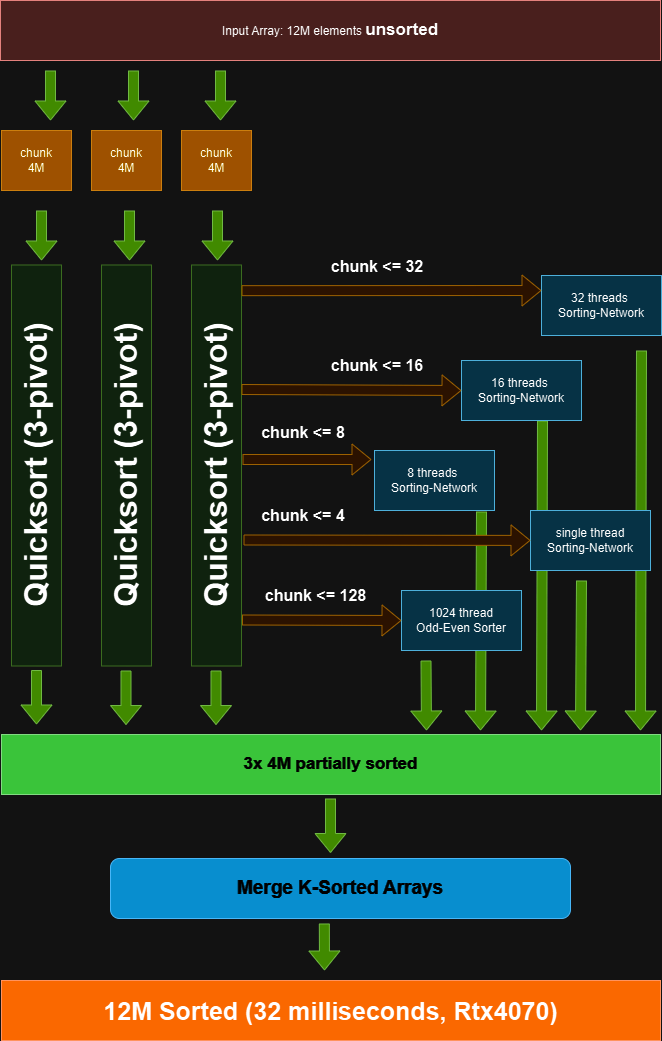

The diagram above was exported from draw.io. Its source (the exported page's mxGraphModel, read from the mxfile embedded in the PNG):
<mxGraphModel dx="1426" dy="781" grid="1" gridSize="10" guides="1" tooltips="1" connect="1" arrows="1" fold="1" page="1" pageScale="1" pageWidth="827" pageHeight="1169" math="0" shadow="0">
  <root>
    <mxCell id="0" />
    <mxCell id="1" parent="0" />
    <mxCell id="shohK291yhJHMJ7PBTDG-79" value="" style="shape=flexArrow;endArrow=classic;html=1;rounded=0;exitX=0;exitY=0.5;exitDx=0;exitDy=0;fillColor=#60a917;strokeColor=#2D7600;" edge="1" parent="1">
      <mxGeometry width="50" height="50" relative="1" as="geometry">
        <mxPoint x="681" y="380" as="sourcePoint" />
        <mxPoint x="680" y="760" as="targetPoint" />
      </mxGeometry>
    </mxCell>
    <mxCell id="shohK291yhJHMJ7PBTDG-78" value="" style="shape=flexArrow;endArrow=classic;html=1;rounded=0;exitX=0;exitY=0.5;exitDx=0;exitDy=0;fillColor=#60a917;strokeColor=#2D7600;" edge="1" parent="1">
      <mxGeometry width="50" height="50" relative="1" as="geometry">
        <mxPoint x="582" y="450" as="sourcePoint" />
        <mxPoint x="581" y="760" as="targetPoint" />
      </mxGeometry>
    </mxCell>
    <mxCell id="shohK291yhJHMJ7PBTDG-77" value="" style="shape=flexArrow;endArrow=classic;html=1;rounded=0;exitX=0;exitY=0.5;exitDx=0;exitDy=0;fillColor=#60a917;strokeColor=#2D7600;" edge="1" parent="1">
      <mxGeometry width="50" height="50" relative="1" as="geometry">
        <mxPoint x="521" y="541" as="sourcePoint" />
        <mxPoint x="520" y="760" as="targetPoint" />
      </mxGeometry>
    </mxCell>
    <mxCell id="shohK291yhJHMJ7PBTDG-1" value="Input Array: 12M elements &lt;b&gt;&lt;font style=&quot;font-size: 17px;&quot;&gt;unsorted&lt;/font&gt;&lt;/b&gt;" style="rounded=0;whiteSpace=wrap;html=1;fillColor=#f8cecc;strokeColor=#b85450;" vertex="1" parent="1">
      <mxGeometry x="40" y="30" width="660" height="60" as="geometry" />
    </mxCell>
    <mxCell id="shohK291yhJHMJ7PBTDG-2" value="chunk&lt;div&gt;4M&lt;/div&gt;" style="rounded=0;whiteSpace=wrap;html=1;fillColor=#f0a30a;fontColor=#000000;strokeColor=#BD7000;" vertex="1" parent="1">
      <mxGeometry x="41" y="160" width="70" height="60" as="geometry" />
    </mxCell>
    <mxCell id="shohK291yhJHMJ7PBTDG-3" value="chunk&lt;div&gt;4M&lt;/div&gt;" style="rounded=0;whiteSpace=wrap;html=1;fillColor=#f0a30a;fontColor=#000000;strokeColor=#BD7000;" vertex="1" parent="1">
      <mxGeometry x="131" y="160" width="70" height="60" as="geometry" />
    </mxCell>
    <mxCell id="shohK291yhJHMJ7PBTDG-6" value="chunk&lt;div&gt;4M&lt;/div&gt;" style="rounded=0;whiteSpace=wrap;html=1;fillColor=#f0a30a;fontColor=#000000;strokeColor=#BD7000;" vertex="1" parent="1">
      <mxGeometry x="221" y="160" width="70" height="60" as="geometry" />
    </mxCell>
    <mxCell id="shohK291yhJHMJ7PBTDG-17" value="" style="shape=flexArrow;endArrow=classic;html=1;rounded=0;fillColor=#60a917;strokeColor=#2D7600;" edge="1" parent="1">
      <mxGeometry width="50" height="50" relative="1" as="geometry">
        <mxPoint x="260" y="100" as="sourcePoint" />
        <mxPoint x="260" y="150" as="targetPoint" />
      </mxGeometry>
    </mxCell>
    <mxCell id="shohK291yhJHMJ7PBTDG-19" value="" style="shape=flexArrow;endArrow=classic;html=1;rounded=0;fillColor=#60a917;strokeColor=#2D7600;" edge="1" parent="1">
      <mxGeometry width="50" height="50" relative="1" as="geometry">
        <mxPoint x="90" y="100" as="sourcePoint" />
        <mxPoint x="90" y="150" as="targetPoint" />
      </mxGeometry>
    </mxCell>
    <mxCell id="shohK291yhJHMJ7PBTDG-20" value="" style="shape=flexArrow;endArrow=classic;html=1;rounded=0;fillColor=#60a917;strokeColor=#2D7600;" edge="1" parent="1">
      <mxGeometry width="50" height="50" relative="1" as="geometry">
        <mxPoint x="173" y="100" as="sourcePoint" />
        <mxPoint x="173" y="150" as="targetPoint" />
      </mxGeometry>
    </mxCell>
    <mxCell id="shohK291yhJHMJ7PBTDG-21" value="&lt;b&gt;&lt;font style=&quot;font-size: 32px;&quot;&gt;Quicksort (3-pivot)&lt;/font&gt;&lt;/b&gt;" style="text;html=1;align=center;verticalAlign=middle;whiteSpace=wrap;rounded=0;fillColor=#d5e8d4;strokeColor=#82b366;rotation=-90;" vertex="1" parent="1">
      <mxGeometry x="-124.5" y="470" width="401" height="50" as="geometry" />
    </mxCell>
    <mxCell id="shohK291yhJHMJ7PBTDG-22" value="&lt;b&gt;&lt;font style=&quot;font-size: 32px;&quot;&gt;Quicksort (3-pivot)&lt;/font&gt;&lt;/b&gt;" style="text;html=1;align=center;verticalAlign=middle;whiteSpace=wrap;rounded=0;fillColor=#d5e8d4;strokeColor=#82b366;rotation=-90;" vertex="1" parent="1">
      <mxGeometry x="-34.5" y="470" width="401" height="50" as="geometry" />
    </mxCell>
    <mxCell id="shohK291yhJHMJ7PBTDG-23" value="&lt;b&gt;&lt;font style=&quot;font-size: 32px;&quot;&gt;Quicksort (3-pivot)&lt;/font&gt;&lt;/b&gt;" style="text;html=1;align=center;verticalAlign=middle;whiteSpace=wrap;rounded=0;fillColor=#d5e8d4;strokeColor=#82b366;rotation=-90;" vertex="1" parent="1">
      <mxGeometry x="55.5" y="470" width="401" height="50" as="geometry" />
    </mxCell>
    <mxCell id="shohK291yhJHMJ7PBTDG-35" value="" style="shape=flexArrow;endArrow=classic;html=1;rounded=0;fillColor=#60a917;strokeColor=#2D7600;" edge="1" parent="1">
      <mxGeometry width="50" height="50" relative="1" as="geometry">
        <mxPoint x="257" y="240" as="sourcePoint" />
        <mxPoint x="257" y="290" as="targetPoint" />
      </mxGeometry>
    </mxCell>
    <mxCell id="shohK291yhJHMJ7PBTDG-37" value="" style="shape=flexArrow;endArrow=classic;html=1;rounded=0;fillColor=#60a917;strokeColor=#2D7600;" edge="1" parent="1">
      <mxGeometry width="50" height="50" relative="1" as="geometry">
        <mxPoint x="81" y="240" as="sourcePoint" />
        <mxPoint x="81" y="290" as="targetPoint" />
      </mxGeometry>
    </mxCell>
    <mxCell id="shohK291yhJHMJ7PBTDG-38" value="" style="shape=flexArrow;endArrow=classic;html=1;rounded=0;fillColor=#60a917;strokeColor=#2D7600;" edge="1" parent="1">
      <mxGeometry width="50" height="50" relative="1" as="geometry">
        <mxPoint x="169" y="240" as="sourcePoint" />
        <mxPoint x="169" y="290" as="targetPoint" />
      </mxGeometry>
    </mxCell>
    <mxCell id="shohK291yhJHMJ7PBTDG-41" value="32 threads&amp;nbsp;&lt;div&gt;Sorting-Network&lt;/div&gt;" style="rounded=0;whiteSpace=wrap;html=1;fillColor=#b1ddf0;strokeColor=#10739e;" vertex="1" parent="1">
      <mxGeometry x="581" y="305" width="120" height="60" as="geometry" />
    </mxCell>
    <mxCell id="shohK291yhJHMJ7PBTDG-52" value="&lt;b&gt;&lt;font style=&quot;font-size: 17px;&quot;&gt;3x 4M partially sorted&lt;/font&gt;&lt;/b&gt;" style="rounded=0;whiteSpace=wrap;html=1;fillColor=#008a00;strokeColor=#005700;fontColor=#ffffff;" vertex="1" parent="1">
      <mxGeometry x="41" y="764" width="659" height="60" as="geometry" />
    </mxCell>
    <mxCell id="shohK291yhJHMJ7PBTDG-53" value="" style="shape=flexArrow;endArrow=classic;html=1;rounded=0;exitX=0;exitY=0.5;exitDx=0;exitDy=0;fillColor=#60a917;strokeColor=#2D7600;" edge="1" parent="1">
      <mxGeometry width="50" height="50" relative="1" as="geometry">
        <mxPoint x="76" y="699.5" as="sourcePoint" />
        <mxPoint x="76" y="754" as="targetPoint" />
      </mxGeometry>
    </mxCell>
    <mxCell id="shohK291yhJHMJ7PBTDG-54" value="" style="shape=flexArrow;endArrow=classic;html=1;rounded=0;exitX=0;exitY=0.5;exitDx=0;exitDy=0;fillColor=#60a917;strokeColor=#2D7600;" edge="1" parent="1">
      <mxGeometry width="50" height="50" relative="1" as="geometry">
        <mxPoint x="165.5" y="700" as="sourcePoint" />
        <mxPoint x="165.5" y="754.5" as="targetPoint" />
      </mxGeometry>
    </mxCell>
    <mxCell id="shohK291yhJHMJ7PBTDG-55" value="" style="shape=flexArrow;endArrow=classic;html=1;rounded=0;exitX=0;exitY=0.5;exitDx=0;exitDy=0;fillColor=#60a917;strokeColor=#2D7600;" edge="1" parent="1">
      <mxGeometry width="50" height="50" relative="1" as="geometry">
        <mxPoint x="255.5" y="700" as="sourcePoint" />
        <mxPoint x="255.5" y="754.5" as="targetPoint" />
      </mxGeometry>
    </mxCell>
    <mxCell id="shohK291yhJHMJ7PBTDG-61" value="16 threads&amp;nbsp;&lt;div&gt;Sorting-Network&lt;/div&gt;" style="rounded=0;whiteSpace=wrap;html=1;fillColor=#b1ddf0;strokeColor=#10739e;" vertex="1" parent="1">
      <mxGeometry x="501" y="390" width="120" height="60" as="geometry" />
    </mxCell>
    <mxCell id="shohK291yhJHMJ7PBTDG-62" value="8 threads&amp;nbsp;&lt;div&gt;Sorting-Network&lt;/div&gt;" style="rounded=0;whiteSpace=wrap;html=1;fillColor=#b1ddf0;strokeColor=#10739e;" vertex="1" parent="1">
      <mxGeometry x="414" y="480" width="120" height="60" as="geometry" />
    </mxCell>
    <mxCell id="shohK291yhJHMJ7PBTDG-63" value="single thread&lt;div&gt;Sorting-Network&lt;/div&gt;" style="rounded=0;whiteSpace=wrap;html=1;fillColor=#b1ddf0;strokeColor=#10739e;" vertex="1" parent="1">
      <mxGeometry x="570" y="540" width="120" height="60" as="geometry" />
    </mxCell>
    <mxCell id="shohK291yhJHMJ7PBTDG-64" value="" style="shape=flexArrow;endArrow=classic;html=1;rounded=0;exitX=0.936;exitY=0.98;exitDx=0;exitDy=0;fillColor=#ffe6cc;strokeColor=#d79b00;entryX=0;entryY=0.25;entryDx=0;entryDy=0;exitPerimeter=0;" edge="1" parent="1">
      <mxGeometry width="50" height="50" relative="1" as="geometry">
        <mxPoint x="281" y="320.164" as="sourcePoint" />
        <mxPoint x="581" y="320" as="targetPoint" />
      </mxGeometry>
    </mxCell>
    <mxCell id="shohK291yhJHMJ7PBTDG-65" value="chunk &amp;lt;= 32" style="text;html=1;align=center;verticalAlign=middle;whiteSpace=wrap;rounded=0;fontSize=16;fontStyle=1" vertex="1" parent="1">
      <mxGeometry x="366.5" y="281" width="100" height="30" as="geometry" />
    </mxCell>
    <mxCell id="shohK291yhJHMJ7PBTDG-66" value="" style="shape=flexArrow;endArrow=classic;html=1;rounded=0;exitX=0.936;exitY=0.98;exitDx=0;exitDy=0;fillColor=#ffe6cc;strokeColor=#d79b00;exitPerimeter=0;" edge="1" parent="1">
      <mxGeometry width="50" height="50" relative="1" as="geometry">
        <mxPoint x="281" y="419" as="sourcePoint" />
        <mxPoint x="501" y="420" as="targetPoint" />
      </mxGeometry>
    </mxCell>
    <mxCell id="shohK291yhJHMJ7PBTDG-67" value="chunk &amp;lt;= 16" style="text;html=1;align=center;verticalAlign=middle;whiteSpace=wrap;rounded=0;fontSize=16;fontStyle=1" vertex="1" parent="1">
      <mxGeometry x="366.5" y="380" width="100" height="30" as="geometry" />
    </mxCell>
    <mxCell id="shohK291yhJHMJ7PBTDG-68" value="" style="shape=flexArrow;endArrow=classic;html=1;rounded=0;exitX=0.936;exitY=0.98;exitDx=0;exitDy=0;fillColor=#ffe6cc;strokeColor=#d79b00;exitPerimeter=0;" edge="1" parent="1">
      <mxGeometry width="50" height="50" relative="1" as="geometry">
        <mxPoint x="282" y="489" as="sourcePoint" />
        <mxPoint x="411" y="489" as="targetPoint" />
      </mxGeometry>
    </mxCell>
    <mxCell id="shohK291yhJHMJ7PBTDG-69" value="chunk &amp;lt;= 8" style="text;html=1;align=center;verticalAlign=middle;whiteSpace=wrap;rounded=0;fontSize=16;fontStyle=1" vertex="1" parent="1">
      <mxGeometry x="293" y="447" width="100" height="30" as="geometry" />
    </mxCell>
    <mxCell id="shohK291yhJHMJ7PBTDG-70" value="" style="shape=flexArrow;endArrow=classic;html=1;rounded=0;exitX=0.936;exitY=0.98;exitDx=0;exitDy=0;fillColor=#ffe6cc;strokeColor=#d79b00;exitPerimeter=0;" edge="1" parent="1" target="shohK291yhJHMJ7PBTDG-63">
      <mxGeometry width="50" height="50" relative="1" as="geometry">
        <mxPoint x="283" y="569.5" as="sourcePoint" />
        <mxPoint x="412" y="569.5" as="targetPoint" />
      </mxGeometry>
    </mxCell>
    <mxCell id="shohK291yhJHMJ7PBTDG-71" value="chunk &amp;lt;= 4" style="text;html=1;align=center;verticalAlign=middle;whiteSpace=wrap;rounded=0;fontSize=16;fontStyle=1" vertex="1" parent="1">
      <mxGeometry x="293" y="530" width="100" height="30" as="geometry" />
    </mxCell>
    <mxCell id="shohK291yhJHMJ7PBTDG-72" value="1024 thread&lt;div&gt;Odd-Even Sorter&lt;/div&gt;" style="rounded=0;whiteSpace=wrap;html=1;fillColor=#b1ddf0;strokeColor=#10739e;" vertex="1" parent="1">
      <mxGeometry x="441" y="620" width="120" height="60" as="geometry" />
    </mxCell>
    <mxCell id="shohK291yhJHMJ7PBTDG-73" value="" style="shape=flexArrow;endArrow=classic;html=1;rounded=0;exitX=0.936;exitY=0.98;exitDx=0;exitDy=0;fillColor=#ffe6cc;strokeColor=#d79b00;exitPerimeter=0;entryX=0;entryY=0.5;entryDx=0;entryDy=0;" edge="1" parent="1" target="shohK291yhJHMJ7PBTDG-72">
      <mxGeometry width="50" height="50" relative="1" as="geometry">
        <mxPoint x="281.5" y="649.5" as="sourcePoint" />
        <mxPoint x="410.5" y="649.5" as="targetPoint" />
      </mxGeometry>
    </mxCell>
    <mxCell id="shohK291yhJHMJ7PBTDG-74" value="chunk &amp;lt;= 128" style="text;html=1;align=center;verticalAlign=middle;whiteSpace=wrap;rounded=0;fontSize=16;fontStyle=1" vertex="1" parent="1">
      <mxGeometry x="291" y="610" width="129" height="30" as="geometry" />
    </mxCell>
    <mxCell id="shohK291yhJHMJ7PBTDG-75" value="" style="shape=flexArrow;endArrow=classic;html=1;rounded=0;exitX=0;exitY=0.5;exitDx=0;exitDy=0;fillColor=#60a917;strokeColor=#2D7600;" edge="1" parent="1">
      <mxGeometry width="50" height="50" relative="1" as="geometry">
        <mxPoint x="465.5" y="690" as="sourcePoint" />
        <mxPoint x="466" y="760" as="targetPoint" />
      </mxGeometry>
    </mxCell>
    <mxCell id="shohK291yhJHMJ7PBTDG-76" value="" style="shape=flexArrow;endArrow=classic;html=1;rounded=0;exitX=0;exitY=0.5;exitDx=0;exitDy=0;fillColor=#60a917;strokeColor=#2D7600;" edge="1" parent="1">
      <mxGeometry width="50" height="50" relative="1" as="geometry">
        <mxPoint x="621" y="610" as="sourcePoint" />
        <mxPoint x="620" y="760" as="targetPoint" />
      </mxGeometry>
    </mxCell>
    <mxCell id="shohK291yhJHMJ7PBTDG-81" value="&lt;b&gt;&lt;font style=&quot;font-size: 19px;&quot;&gt;Merge K-Sorted Arrays&lt;/font&gt;&lt;/b&gt;" style="rounded=1;whiteSpace=wrap;html=1;fillColor=#1ba1e2;fontColor=#ffffff;strokeColor=#006EAF;" vertex="1" parent="1">
      <mxGeometry x="150" y="888" width="460" height="60" as="geometry" />
    </mxCell>
    <mxCell id="shohK291yhJHMJ7PBTDG-82" value="" style="shape=flexArrow;endArrow=classic;html=1;rounded=0;exitX=0;exitY=0.5;exitDx=0;exitDy=0;fillColor=#60a917;strokeColor=#2D7600;" edge="1" parent="1">
      <mxGeometry width="50" height="50" relative="1" as="geometry">
        <mxPoint x="370" y="828" as="sourcePoint" />
        <mxPoint x="370" y="882.5" as="targetPoint" />
      </mxGeometry>
    </mxCell>
    <mxCell id="shohK291yhJHMJ7PBTDG-83" value="&lt;font style=&quot;font-size: 25px;&quot;&gt;&lt;b&gt;12M Sorted (32 milliseconds, Rtx4070)&lt;/b&gt;&lt;/font&gt;" style="rounded=0;whiteSpace=wrap;html=1;fillColor=#fa6800;strokeColor=#C73500;fontColor=#000000;" vertex="1" parent="1">
      <mxGeometry x="41" y="1010" width="659" height="60" as="geometry" />
    </mxCell>
    <mxCell id="shohK291yhJHMJ7PBTDG-84" value="" style="shape=flexArrow;endArrow=classic;html=1;rounded=0;fillColor=#60a917;strokeColor=#2D7600;exitX=0.467;exitY=1.083;exitDx=0;exitDy=0;exitPerimeter=0;" edge="1" parent="1">
      <mxGeometry width="50" height="50" relative="1" as="geometry">
        <mxPoint x="363.81999999999994" y="952.98" as="sourcePoint" />
        <mxPoint x="364" y="1000" as="targetPoint" />
      </mxGeometry>
    </mxCell>
  </root>
</mxGraphModel>